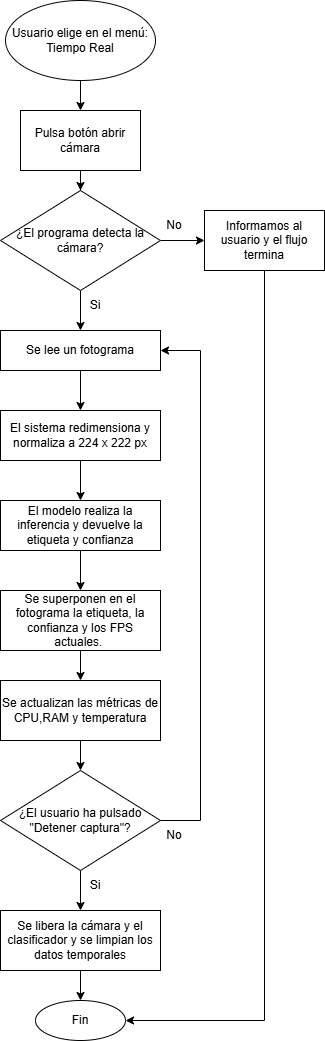

The diagram above was exported from draw.io. Its source (the exported page's mxGraphModel, read from the mxfile embedded in the PNG):
<mxGraphModel dx="745" dy="578" grid="1" gridSize="10" guides="1" tooltips="1" connect="1" arrows="1" fold="1" page="1" pageScale="1" pageWidth="827" pageHeight="1169" math="0" shadow="0">
  <root>
    <mxCell id="0" />
    <mxCell id="1" parent="0" />
    <mxCell id="HJRCdl1SrJiE-5gzrZKs-7" style="edgeStyle=orthogonalEdgeStyle;rounded=0;orthogonalLoop=1;jettySize=auto;html=1;exitX=0.5;exitY=1;exitDx=0;exitDy=0;" edge="1" parent="1" source="HJRCdl1SrJiE-5gzrZKs-1" target="HJRCdl1SrJiE-5gzrZKs-2">
      <mxGeometry relative="1" as="geometry" />
    </mxCell>
    <mxCell id="HJRCdl1SrJiE-5gzrZKs-1" value="Usuario elige en el menú: Tiempo Real" style="ellipse;whiteSpace=wrap;html=1;" vertex="1" parent="1">
      <mxGeometry x="215" y="80" width="150" height="80" as="geometry" />
    </mxCell>
    <mxCell id="HJRCdl1SrJiE-5gzrZKs-8" value="" style="edgeStyle=orthogonalEdgeStyle;rounded=0;orthogonalLoop=1;jettySize=auto;html=1;" edge="1" parent="1" source="HJRCdl1SrJiE-5gzrZKs-2" target="HJRCdl1SrJiE-5gzrZKs-3">
      <mxGeometry relative="1" as="geometry" />
    </mxCell>
    <mxCell id="HJRCdl1SrJiE-5gzrZKs-2" value="Pulsa botón abrir cámara" style="rounded=0;whiteSpace=wrap;html=1;" vertex="1" parent="1">
      <mxGeometry x="230" y="190" width="120" height="60" as="geometry" />
    </mxCell>
    <mxCell id="HJRCdl1SrJiE-5gzrZKs-10" value="" style="edgeStyle=orthogonalEdgeStyle;rounded=0;orthogonalLoop=1;jettySize=auto;html=1;" edge="1" parent="1" source="HJRCdl1SrJiE-5gzrZKs-3" target="HJRCdl1SrJiE-5gzrZKs-9">
      <mxGeometry relative="1" as="geometry" />
    </mxCell>
    <mxCell id="HJRCdl1SrJiE-5gzrZKs-13" value="" style="edgeStyle=orthogonalEdgeStyle;rounded=0;orthogonalLoop=1;jettySize=auto;html=1;" edge="1" parent="1" source="HJRCdl1SrJiE-5gzrZKs-3" target="HJRCdl1SrJiE-5gzrZKs-12">
      <mxGeometry relative="1" as="geometry" />
    </mxCell>
    <mxCell id="HJRCdl1SrJiE-5gzrZKs-3" value="¿El programa detecta la cámara?" style="rhombus;whiteSpace=wrap;html=1;rounded=0;" vertex="1" parent="1">
      <mxGeometry x="210" y="270" width="160" height="100" as="geometry" />
    </mxCell>
    <mxCell id="HJRCdl1SrJiE-5gzrZKs-31" style="edgeStyle=orthogonalEdgeStyle;rounded=0;orthogonalLoop=1;jettySize=auto;html=1;exitX=0.5;exitY=1;exitDx=0;exitDy=0;entryX=1;entryY=0.5;entryDx=0;entryDy=0;" edge="1" parent="1" source="HJRCdl1SrJiE-5gzrZKs-9" target="HJRCdl1SrJiE-5gzrZKs-32">
      <mxGeometry relative="1" as="geometry">
        <mxPoint x="560" y="970" as="targetPoint" />
        <Array as="points">
          <mxPoint x="474" y="1100" />
        </Array>
      </mxGeometry>
    </mxCell>
    <mxCell id="HJRCdl1SrJiE-5gzrZKs-9" value="Informamos al usuario y el flujo termina" style="whiteSpace=wrap;html=1;rounded=0;" vertex="1" parent="1">
      <mxGeometry x="414" y="290" width="120" height="60" as="geometry" />
    </mxCell>
    <mxCell id="HJRCdl1SrJiE-5gzrZKs-11" value="No" style="text;html=1;align=center;verticalAlign=middle;whiteSpace=wrap;rounded=0;" vertex="1" parent="1">
      <mxGeometry x="354" y="290" width="60" height="30" as="geometry" />
    </mxCell>
    <mxCell id="HJRCdl1SrJiE-5gzrZKs-17" value="" style="edgeStyle=orthogonalEdgeStyle;rounded=0;orthogonalLoop=1;jettySize=auto;html=1;" edge="1" parent="1" source="HJRCdl1SrJiE-5gzrZKs-12" target="HJRCdl1SrJiE-5gzrZKs-16">
      <mxGeometry relative="1" as="geometry" />
    </mxCell>
    <mxCell id="HJRCdl1SrJiE-5gzrZKs-12" value="Se lee un fotograma" style="whiteSpace=wrap;html=1;rounded=0;" vertex="1" parent="1">
      <mxGeometry x="210" y="410" width="160" height="40" as="geometry" />
    </mxCell>
    <mxCell id="HJRCdl1SrJiE-5gzrZKs-15" value="Si" style="text;html=1;align=center;verticalAlign=middle;whiteSpace=wrap;rounded=0;" vertex="1" parent="1">
      <mxGeometry x="275" y="370" width="60" height="30" as="geometry" />
    </mxCell>
    <mxCell id="HJRCdl1SrJiE-5gzrZKs-19" value="" style="edgeStyle=orthogonalEdgeStyle;rounded=0;orthogonalLoop=1;jettySize=auto;html=1;" edge="1" parent="1" source="HJRCdl1SrJiE-5gzrZKs-16" target="HJRCdl1SrJiE-5gzrZKs-18">
      <mxGeometry relative="1" as="geometry" />
    </mxCell>
    <mxCell id="HJRCdl1SrJiE-5gzrZKs-16" value="El sistema redimensiona y normaliza a 224 x 222 px" style="whiteSpace=wrap;html=1;rounded=0;" vertex="1" parent="1">
      <mxGeometry x="210" y="490" width="160" height="50" as="geometry" />
    </mxCell>
    <mxCell id="HJRCdl1SrJiE-5gzrZKs-21" value="" style="edgeStyle=orthogonalEdgeStyle;rounded=0;orthogonalLoop=1;jettySize=auto;html=1;" edge="1" parent="1" source="HJRCdl1SrJiE-5gzrZKs-18" target="HJRCdl1SrJiE-5gzrZKs-20">
      <mxGeometry relative="1" as="geometry" />
    </mxCell>
    <mxCell id="HJRCdl1SrJiE-5gzrZKs-18" value="El modelo realiza la inferencia y devuelve la etiqueta y confianza" style="whiteSpace=wrap;html=1;rounded=0;" vertex="1" parent="1">
      <mxGeometry x="210" y="580" width="160" height="50" as="geometry" />
    </mxCell>
    <mxCell id="HJRCdl1SrJiE-5gzrZKs-24" value="" style="edgeStyle=orthogonalEdgeStyle;rounded=0;orthogonalLoop=1;jettySize=auto;html=1;" edge="1" parent="1" source="HJRCdl1SrJiE-5gzrZKs-20" target="HJRCdl1SrJiE-5gzrZKs-23">
      <mxGeometry relative="1" as="geometry" />
    </mxCell>
    <mxCell id="HJRCdl1SrJiE-5gzrZKs-20" value="Se superponen en el fotograma la etiqueta, la confianza y los FPS actuales.&amp;nbsp;" style="whiteSpace=wrap;html=1;rounded=0;" vertex="1" parent="1">
      <mxGeometry x="210" y="670" width="160" height="60" as="geometry" />
    </mxCell>
    <mxCell id="HJRCdl1SrJiE-5gzrZKs-26" style="edgeStyle=orthogonalEdgeStyle;rounded=0;orthogonalLoop=1;jettySize=auto;html=1;exitX=0.5;exitY=1;exitDx=0;exitDy=0;entryX=0.5;entryY=0;entryDx=0;entryDy=0;" edge="1" parent="1" source="HJRCdl1SrJiE-5gzrZKs-23" target="HJRCdl1SrJiE-5gzrZKs-25">
      <mxGeometry relative="1" as="geometry" />
    </mxCell>
    <mxCell id="HJRCdl1SrJiE-5gzrZKs-23" value="Se actualizan las métricas de CPU,RAM y temperatura" style="whiteSpace=wrap;html=1;rounded=0;" vertex="1" parent="1">
      <mxGeometry x="210" y="760" width="160" height="60" as="geometry" />
    </mxCell>
    <mxCell id="HJRCdl1SrJiE-5gzrZKs-30" style="edgeStyle=orthogonalEdgeStyle;rounded=0;orthogonalLoop=1;jettySize=auto;html=1;exitX=1;exitY=0.5;exitDx=0;exitDy=0;entryX=1;entryY=0.5;entryDx=0;entryDy=0;" edge="1" parent="1" source="HJRCdl1SrJiE-5gzrZKs-25" target="HJRCdl1SrJiE-5gzrZKs-12">
      <mxGeometry relative="1" as="geometry">
        <Array as="points">
          <mxPoint x="410" y="900" />
          <mxPoint x="410" y="430" />
        </Array>
      </mxGeometry>
    </mxCell>
    <mxCell id="HJRCdl1SrJiE-5gzrZKs-35" value="" style="edgeStyle=orthogonalEdgeStyle;rounded=0;orthogonalLoop=1;jettySize=auto;html=1;" edge="1" parent="1" source="HJRCdl1SrJiE-5gzrZKs-25" target="HJRCdl1SrJiE-5gzrZKs-33">
      <mxGeometry relative="1" as="geometry" />
    </mxCell>
    <mxCell id="HJRCdl1SrJiE-5gzrZKs-25" value="¿El usuario ha pulsado &quot;Detener captura&quot;?" style="rhombus;whiteSpace=wrap;html=1;rounded=0;" vertex="1" parent="1">
      <mxGeometry x="210" y="850" width="160" height="100" as="geometry" />
    </mxCell>
    <mxCell id="HJRCdl1SrJiE-5gzrZKs-28" value="Si" style="text;html=1;align=center;verticalAlign=middle;whiteSpace=wrap;rounded=0;" vertex="1" parent="1">
      <mxGeometry x="275" y="950" width="60" height="30" as="geometry" />
    </mxCell>
    <mxCell id="HJRCdl1SrJiE-5gzrZKs-29" value="No" style="text;html=1;align=center;verticalAlign=middle;whiteSpace=wrap;rounded=0;" vertex="1" parent="1">
      <mxGeometry x="354" y="900" width="60" height="30" as="geometry" />
    </mxCell>
    <mxCell id="HJRCdl1SrJiE-5gzrZKs-32" value="Fin" style="ellipse;whiteSpace=wrap;html=1;" vertex="1" parent="1">
      <mxGeometry x="245" y="1080" width="90" height="40" as="geometry" />
    </mxCell>
    <mxCell id="HJRCdl1SrJiE-5gzrZKs-36" value="" style="edgeStyle=orthogonalEdgeStyle;rounded=0;orthogonalLoop=1;jettySize=auto;html=1;" edge="1" parent="1" source="HJRCdl1SrJiE-5gzrZKs-33" target="HJRCdl1SrJiE-5gzrZKs-32">
      <mxGeometry relative="1" as="geometry" />
    </mxCell>
    <mxCell id="HJRCdl1SrJiE-5gzrZKs-33" value="Se libera la cámara y el clasificador y se limpian los datos temporales" style="whiteSpace=wrap;html=1;rounded=0;" vertex="1" parent="1">
      <mxGeometry x="210" y="990" width="160" height="60" as="geometry" />
    </mxCell>
  </root>
</mxGraphModel>